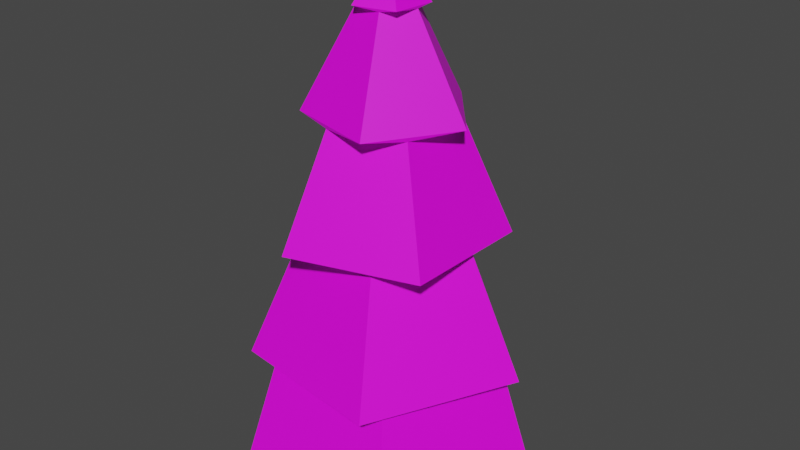 # Source: WinterTree2.blend  (saved by Blender 3.6.13; exported with 4.5.12 LTS)
import bpy
from mathutils import Matrix  # noqa: F401  (used for matrix-valued properties, if any)

bpy.ops.wm.read_factory_settings(use_empty=True)
scene = bpy.context.scene
scene.name = 'Scene'

# ---- collections
col_collection = bpy.data.collections.new('Collection'); scene.collection.children.link(col_collection)

# ---- images (referenced by path relative to the original .blend; pixels are not part of the script)
import os
ASSET_DIR = os.environ.get("B2B_ASSET_DIR", "")  # directory of the original .blend (textures are referenced by path, not embedded)
HERE = os.path.dirname(os.path.abspath(__file__))  # packed textures are extracted next to this script under _unpacked/

def load_image(name, relpath, width, height, colorspace="sRGB"):
    """Load a texture the original file referenced (path relative to the .blend, or extracted next to this script)."""
    p = next((c for c in (os.path.join(HERE, relpath), os.path.join(ASSET_DIR, relpath)) if relpath and os.path.exists(c)), "")
    if p:
        img = bpy.data.images.load(p, check_existing=True)
        img.name = name
    else:  # same state as the original file: an image datablock whose file is absent (Cycles renders it pink)
        img = bpy.data.images.new(name, width, height)
        img.source = "FILE"
        img.filepath = "//" + (relpath or name)
    img.colorspace_settings.name = colorspace
    return img
img_snowsprucebranches_png = load_image('SnowSpruceBranches.png', 'SnowSpruceBranches.png', 1024, 1024, 'sRGB')
img_treetexture_png = load_image('TreeTexture.png', 'TreeTexture.png', 1024, 1024, 'sRGB')

# ---- materials (node trees are filled in below, after node groups)
mat_material_002 = bpy.data.materials.new('Material.002')
mat_material_002.use_transparent_shadow = False
mat_material_001 = bpy.data.materials.new('Material.001')
mat_material_001.use_transparent_shadow = False

# ---- material node trees
mat_material_002.use_nodes = True; mat_material_002.node_tree.nodes.clear()
_N = mat_material_002.node_tree.nodes; _L = mat_material_002.node_tree.links
n0 = _N.new('ShaderNodeBsdfPrincipled'); n0.name = 'Principled BSDF'; n0.location = (10, 300)
n0.distribution = 'GGX'
n0.subsurface_method = 'RANDOM_WALK_SKIN'
n0.inputs[3].default_value = 1.45
n0.inputs[27].default_value = (0.0, 0.0, 0.0, 1.0)
n0.inputs[28].default_value = 1.0
n1 = _N.new('ShaderNodeOutputMaterial'); n1.name = 'Material Output'; n1.location = (300, 300)
n2 = _N.new('ShaderNodeTexImage'); n2.name = 'Image Texture'; n2.location = (-280, 280)
n2.image = img_snowsprucebranches_png
n2.interpolation = 'Closest'
_L.new(n0.outputs[0], n1.inputs[0])
_L.new(n2.outputs[0], n0.inputs[0])
n1.is_active_output = True
mat_material_001.use_nodes = True; mat_material_001.node_tree.nodes.clear()
_N = mat_material_001.node_tree.nodes; _L = mat_material_001.node_tree.links
n0 = _N.new('ShaderNodeBsdfPrincipled'); n0.name = 'Principled BSDF'; n0.location = (10, 300)
n0.distribution = 'GGX'
n0.subsurface_method = 'RANDOM_WALK_SKIN'
n0.inputs[3].default_value = 1.45
n0.inputs[27].default_value = (0.0, 0.0, 0.0, 1.0)
n0.inputs[28].default_value = 1.0
n1 = _N.new('ShaderNodeOutputMaterial'); n1.name = 'Material Output'; n1.location = (300, 300)
n2 = _N.new('ShaderNodeTexImage'); n2.name = 'Image Texture'; n2.location = (-280, 280)
n2.image = img_treetexture_png
n2.interpolation = 'Closest'
_L.new(n0.outputs[0], n1.inputs[0])
_L.new(n2.outputs[0], n0.inputs[0])
n1.is_active_output = True

# ---- world
world_world = bpy.data.worlds.new('World'); scene.world = world_world
world_world.use_nodes = True; world_world.node_tree.nodes.clear()
_N = world_world.node_tree.nodes; _L = world_world.node_tree.links
n0 = _N.new('ShaderNodeOutputWorld'); n0.name = 'World Output'; n0.location = (300, 300)
n1 = _N.new('ShaderNodeBackground'); n1.name = 'Background'; n1.location = (10, 300)
n1.inputs[0].default_value = (0.05088, 0.05088, 0.05088, 1.0)
_L.new(n1.outputs[0], n0.inputs[0])
n0.is_active_output = True
world_world.color = (0.05088, 0.05088, 0.05088)
world_world.use_sun_shadow = False
world_world.sun_shadow_jitter_overblur = 0.0

# ---- meshes
me_branches = bpy.data.meshes.new('Branches')
me_branches.from_pydata([(0.0, 1.0, -0.6181), (0.9511, 0.309, -0.6181), (0.5878, -0.809, -0.6182), (-0.5878, -0.809, -0.6182), (-0.9511, 0.309, -0.6181), (2.818, 0.9157, -0.5278), (2.243e-08, 2.963, -0.5277), (1.742, -2.397, -0.5279), (-1.742, -2.397, -0.5279), (-2.818, 0.9157, -0.5278), (2.184, 0.7095, 1.668), (1.738e-08, 2.296, 1.668), (1.35, -1.858, 1.668), (-1.35, -1.858, 1.668), (-2.184, 0.7095, 1.668), (2.721, 0.4922, 1.698), (0.3728, 2.74, 1.699), (1.309, -2.436, 1.698), (-1.912, -1.998, 1.698), (-2.491, 1.201, 1.698), (1.644, 0.2972, 4.249), (0.2253, 1.656, 4.249), (0.791, -1.472, 4.249), (-1.155, -1.207, 4.249), (-1.505, 0.7257, 4.249), (1.865, 1.304, 4.278), (-0.664, 2.176, 4.278), (1.816, -1.371, 4.278), (-0.742, -2.151, 4.278), (-2.275, 0.04082, 4.278), (1.067, 0.7458, 6.539), (-0.3799, 1.245, 6.539), (1.039, -0.7843, 6.539), (-0.4245, -1.231, 6.539), (-1.302, 0.02317, 6.539), (1.621, 0.1072, 6.619), (0.3987, 1.575, 6.619), (0.6031, -1.509, 6.619), (-1.248, -1.04, 6.619), (-1.375, 0.8655, 6.619), (0.5822, 0.03823, 8.578), (0.1432, 0.5653, 8.578), (0.2166, -0.5422, 8.578), (-0.4483, -0.3739, 8.578), (-0.4937, 0.3106, 8.578), (0.6264, 0.3695, 8.628), (-0.1583, 0.7096, 8.628), (0.5454, -0.4818, 8.628), (-0.2893, -0.6678, 8.628), (-0.7242, 0.06851, 8.628), (0.1279, 0.0751, 9.423), (-0.03231, 0.1445, 9.423), (0.1113, -0.0987, 9.423), (-0.05906, -0.1367, 9.423), (-0.1478, 0.01365, 9.423)], [], [(4, 3, 8, 9), (9, 8, 13, 14), (2, 1, 5, 7), (0, 4, 9, 6), (1, 0, 6, 5), (3, 2, 7, 8), (11, 14, 19, 16), (7, 5, 10, 12), (6, 9, 14, 11), (8, 7, 12, 13), (5, 6, 11, 10), (19, 18, 23, 24), (13, 12, 17, 18), (10, 11, 16, 15), (14, 13, 18, 19), (12, 10, 15, 17), (21, 24, 29, 26), (17, 15, 20, 22), (16, 19, 24, 21), (18, 17, 22, 23), (15, 16, 21, 20), (25, 26, 31, 30), (23, 22, 27, 28), (20, 21, 26, 25), (24, 23, 28, 29), (22, 20, 25, 27), (32, 30, 35, 37), (29, 28, 33, 34), (27, 25, 30, 32), (26, 29, 34, 31), (28, 27, 32, 33), (38, 37, 42, 43), (31, 34, 39, 36), (33, 32, 37, 38), (30, 31, 36, 35), (34, 33, 38, 39), (44, 43, 48, 49), (35, 36, 41, 40), (39, 38, 43, 44), (37, 35, 40, 42), (36, 39, 44, 41), (46, 49, 54, 51), (42, 40, 45, 47), (41, 44, 49, 46), (43, 42, 47, 48), (40, 41, 46, 45), (50, 51, 54, 53, 52), (48, 47, 52, 53), (45, 46, 51, 50), (49, 48, 53, 54), (47, 45, 50, 52)])
_uv = me_branches.uv_layers.new(name='UVMap')
_uv.uv.foreach_set('vector', [-0.739, -0.9273, -0.9893, -0.846, -1.345, -1.104, -0.6033, -1.345, 0.9717, 0.6112, 0.9717, 1.391, 0.4702, 1.301, 0.4702, 0.6973, -0.9893, -0.5828, -0.739, -0.5015, -0.6033, -0.08367, -1.345, -0.3246, -0.4486, -0.7144, -0.6033, -0.9273, -0.4675, -1.345, -0.009236, -0.7144, -0.6033, -0.5015, -0.4486, -0.7144, -0.009236, -0.7144, -0.4675, -0.08367, -0.9893, -0.846, -0.9893, -0.5828, -1.345, -0.3246, -1.345, -1.104, 0.09379, 0.4581, 0.4702, 0.9307, 0.3632, 1.004, -0.009236, 0.3792, 0.9717, -0.1683, 0.9717, 0.6112, 0.4702, 0.5219, 0.4702, -0.08209, 1.213, -1.345, 1.213, -0.5657, 0.7115, -0.655, 0.7115, -1.259, 1.473, 0.6112, 1.473, 1.391, 0.9717, 1.301, 0.9717, 0.6973, 1.473, -0.1683, 1.473, 0.6112, 0.9717, 0.5219, 0.9717, -0.08209, 1.817, -1.345, 1.817, -0.6254, 1.213, -0.772, 1.213, -1.207, 0.6449, -0.494, 0.5817, -1.095, 0.7115, -1.099, 0.6893, -0.372, 0.4269, -0.04587, 0.09379, 0.4581, -0.009236, 0.3792, 0.4702, -0.1683, 0.09305, -0.2482, 0.6449, -0.494, 0.6893, -0.372, -0.009236, -0.1683, 0.5817, -1.095, -0.009236, -1.22, 0.02654, -1.345, 0.7115, -1.099, -0.3571, 0.4984, -0.5395, 0.0983, -0.6812, -0.08367, -0.2278, 0.3073, -0.07748, 0.8594, -0.07748, 1.579, -0.6812, 1.432, -0.6812, 0.9976, 2.077, -0.1683, 2.077, 0.5515, 1.473, 0.4048, 1.473, -0.03003, 2.077, 0.5515, 2.077, 1.271, 1.473, 1.125, 1.473, 0.6897, -0.741, 0.8774, -0.741, 1.597, -1.345, 1.45, -1.345, 1.016, -0.06494, 2.262, -0.06494, 1.682, 0.4702, 1.799, 0.4702, 2.131, -1.121, 0.1161, -1.253, 0.5354, -1.269, 0.7655, -1.345, 0.1715, -0.6812, 0.7955, -0.3571, 0.4984, -0.2278, 0.3073, -0.4596, 0.8594, -0.6812, 0.1121, -1.121, 0.1161, -1.345, 0.1715, -0.8031, -0.08367, -1.253, 0.5354, -0.8949, 0.7906, -0.6812, 0.8774, -1.269, 0.7655, 0.3035, 1.125, -0.03889, 1.135, 0.09779, 1.004, 0.4702, 1.214, -0.6812, 2.159, -0.6812, 1.579, -0.1461, 1.696, -0.1461, 2.027, 0.4702, 1.97, 0.4702, 1.391, 1.005, 1.507, 1.005, 1.839, 1.809, 1.851, 1.809, 1.271, 2.344, 1.388, 2.344, 1.72, -1.345, 2.177, -1.345, 1.597, -0.8096, 1.714, -0.8096, 2.045, 2.231, -0.3906, 1.817, -0.3906, 1.947, -0.8679, 2.096, -0.8679, 1.741, 1.496, 1.473, 1.282, 1.662, 1.271, 1.809, 1.672, 0.4194, 1.447, 0.3035, 1.125, 0.4702, 1.214, 0.3857, 1.633, 1.62, 1.817, 1.741, 1.496, 1.809, 1.672, 1.473, 1.936, 0.1486, 1.657, 0.4194, 1.447, 0.3857, 1.633, -0.03889, 1.682, 0.9325, -0.5113, 0.779, -0.5092, 0.7115, -0.4772, 0.8811, -0.5657, 2.223, 2.328, 1.809, 2.328, 1.94, 1.851, 2.089, 1.851, 2.231, -0.8679, 1.817, -0.8679, 1.947, -1.345, 2.096, -1.345, 1.419, 1.868, 1.005, 1.868, 1.136, 1.391, 1.285, 1.391, 1.419, 2.345, 1.005, 2.345, 1.136, 1.868, 1.285, 1.868, -0.03954, 0.8296, -0.2278, 0.8296, -0.1474, 0.6254, -0.1089, 0.6254, 0.7336, -0.3626, 0.859, -0.2741, 0.9325, -0.2603, 0.7432, -0.2884, -0.1971, 0.02546, -0.1368, 0.1667, -0.08142, 0.217, -0.2278, 0.09366, 0.779, -0.5092, 0.7336, -0.3626, 0.7432, -0.2884, 0.7115, -0.4772, -0.08142, -0.07551, -0.1971, 0.02546, -0.2278, 0.09366, -0.1558, -0.08367, -0.02129, -0.05205, -0.04425, -0.02044, -0.08142, -0.03252, -0.08142, -0.07159, -0.04425, -0.08367, 1.121, -0.3615, 0.9325, -0.3615, 1.013, -0.5657, 1.051, -0.5657, -0.03954, 0.6254, -0.2278, 0.6254, -0.1474, 0.4212, -0.1089, 0.4212, 1.309, -0.3615, 1.121, -0.3615, 1.201, -0.5657, 1.24, -0.5657, -0.03954, 0.4212, -0.2278, 0.4212, -0.1474, 0.217, -0.1089, 0.217])
me_branches.materials.append(mat_material_002)
me_branches.update()
me_trunk = bpy.data.meshes.new('Trunk')
me_trunk.from_pydata([(0.0, 1.0, -1.0), (0.0, 1.0, -0.6181), (0.9511, 0.3091, -1.0), (0.9511, 0.309, -0.6181), (0.5878, -0.809, -1.0), (0.5878, -0.809, -0.6182), (-0.5878, -0.809, -1.0), (-0.5878, -0.809, -0.6182), (-0.9511, 0.3091, -1.0), (-0.9511, 0.309, -0.6181)], [], [(0, 1, 3, 2), (2, 3, 5, 4), (4, 5, 7, 6), (6, 7, 9, 8), (8, 9, 1, 0), (0, 2, 4, 6, 8)])
_uv = me_trunk.uv_layers.new(name='UVMap')
_uv.uv.foreach_set('vector', [2.218, 0.6078, 2.218, 0.8922, 1.531, 0.8922, 1.531, 0.6078, 1.531, 0.6078, 1.531, 0.8922, 0.8436, 0.8922, 0.8436, 0.6078, 0.8436, 0.6078, 0.8436, 0.8922, 0.1564, 0.8922, 0.1564, 0.6078, 0.1564, 0.6078, 0.1564, 0.8922, -0.5309, 0.8922, -0.5309, 0.6078, -0.5309, 0.6078, -0.5309, 0.8922, -1.218, 0.8922, -1.218, 0.6078, 0.5547, 0.5606, 1.054, 0.1976, 0.8635, -0.3898, 0.2459, -0.3898, 0.055, 0.1976])
me_trunk.materials.append(mat_material_001)
me_trunk.update()
arm_armature = bpy.data.armatures.new('Armature')  # bones are not reproduced

# ---- objects
ob_armature = bpy.data.objects.new('Armature', arm_armature)
ob_branches = bpy.data.objects.new('Branches', me_branches)
ob_trunk = bpy.data.objects.new('Trunk', me_trunk)

# ---- transforms, parenting, visibility, modifiers, constraints
ob_armature.location = (0.0, 0.0, 0.0)
ob_armature.show_in_front = True
ob_branches.parent = ob_armature
ob_branches.location = (0.0, 0.0, 0.0)
_vg = ob_branches.vertex_groups.new(name='Bone')
for _i, _w in zip([0, 1, 2, 3, 4, 5, 6, 7, 8, 9, 10, 11, 12, 13, 14, 15, 16, 17, 18, 19], [0.888, 0.888, 0.888, 0.888, 0.888, 0.713, 0.713, 0.713, 0.713, 0.713, 0.1603, 0.1603, 0.1603, 0.1603, 0.1603, 0.126, 0.126, 0.126, 0.126, 0.126]): _vg.add([_i], _w, 'REPLACE')
_vg = ob_branches.vertex_groups.new(name='Bone.001')
for _i, _w in zip([0, 1, 2, 3, 4, 5, 6, 7, 8, 9, 10, 11, 12, 13, 14, 15, 16, 17, 18, 19, 20, 21, 22, 23, 24, 25, 26, 27, 28, 29, 30, 31, 32, 33, 34, 35, 36, 37, 38, 39], [0.1069, 0.1069, 0.1069, 0.1069, 0.1069, 0.274, 0.274, 0.274, 0.274, 0.274, 0.8016, 0.8016, 0.8016, 0.8016, 0.8016, 0.8223, 0.8223, 0.8223, 0.8223, 0.8223, 0.6948, 0.6948, 0.6948, 0.6948, 0.6948, 0.5048, 0.5048, 0.5048, 0.5048, 0.5048, 0.04485, 0.04485, 0.04485, 0.04485, 0.04485, 0.02527, 0.02527, 0.02527, 0.02527, 0.02527]): _vg.add([_i], _w, 'REPLACE')
_vg = ob_branches.vertex_groups.new(name='Bone.002')
for _i, _w in zip([10, 11, 12, 13, 14, 15, 16, 17, 18, 19, 20, 21, 22, 23, 24, 25, 26, 27, 28, 29, 30, 31, 32, 33, 34, 35, 36, 37, 38, 39, 40, 41, 42, 43, 44, 45, 46, 47, 48, 49, 50, 51, 52, 53, 54], [0.02628, 0.02628, 0.02628, 0.02628, 0.02628, 0.05176, 0.05176, 0.05176, 0.05176, 0.05176, 0.2888, 0.2888, 0.2888, 0.2888, 0.2888, 0.4833, 0.4833, 0.4833, 0.4833, 0.4833, 0.9515, 0.9515, 0.9515, 0.9515, 0.9515, 0.9615, 0.9615, 0.9615, 0.9615, 0.9615, 0.9986, 0.9986, 0.9986, 0.9986, 0.9986, 0.9989, 0.9989, 0.9989, 0.9989, 0.9989, 1.0, 1.0, 1.0, 1.0, 1.0]): _vg.add([_i], _w, 'REPLACE')
_m = ob_branches.modifiers.new('Armature', 'ARMATURE')
_m.object = ob_armature
ob_trunk.parent = ob_armature
ob_trunk.location = (0.0, 0.0, 0.0)
_vg = ob_trunk.vertex_groups.new(name='Bone')
_vg.add([0, 1, 2, 3, 4, 5, 6, 7, 8, 9], 1.0, 'REPLACE')
_vg = ob_trunk.vertex_groups.new(name='Bone.001')
_vg = ob_trunk.vertex_groups.new(name='Bone.002')
_m = ob_trunk.modifiers.new('Armature', 'ARMATURE')
_m.object = ob_armature

# ---- collection membership
col_collection.objects.link(ob_armature)
col_collection.objects.link(ob_branches)
col_collection.objects.link(ob_trunk)

# ---- scene / render settings (as saved in the file)
scene.frame_start = 1; scene.frame_end = 250; scene.frame_set(1)
scene.render.engine = 'BLENDER_EEVEE_NEXT'
scene.cycles.sampling_pattern = 'TABULATED_SOBOL'
scene.view_settings.view_transform = 'Filmic'
bpy.context.view_layer.update()

# ---- added for rendering (the .blend has no active camera and no usable light): camera, sun
cam_auto = bpy.data.cameras.new('AutoCamera')
cam_auto.lens = 50.0
cam_auto.sensor_width = 36.0
cam_auto.clip_end = 1000.0
ob_auto_camera = bpy.data.objects.new('AutoCamera', cam_auto)
scene.collection.objects.link(ob_auto_camera)
ob_auto_camera.location = (12.0475, -14.1936, 13.8494)
ob_auto_camera.rotation_euler = (1.09748, -7.21219e-08, 0.694738)
scene.camera = ob_auto_camera
light_auto_sun = bpy.data.lights.new('AutoSun', 'SUN')
light_auto_sun.energy = 3.0
light_auto_sun.angle = 0.0523599
ob_auto_sun = bpy.data.objects.new('AutoSun', light_auto_sun)
scene.collection.objects.link(ob_auto_sun)
ob_auto_sun.rotation_euler = (0.872665, 0.174533, 0.523599)
bpy.context.view_layer.update()
